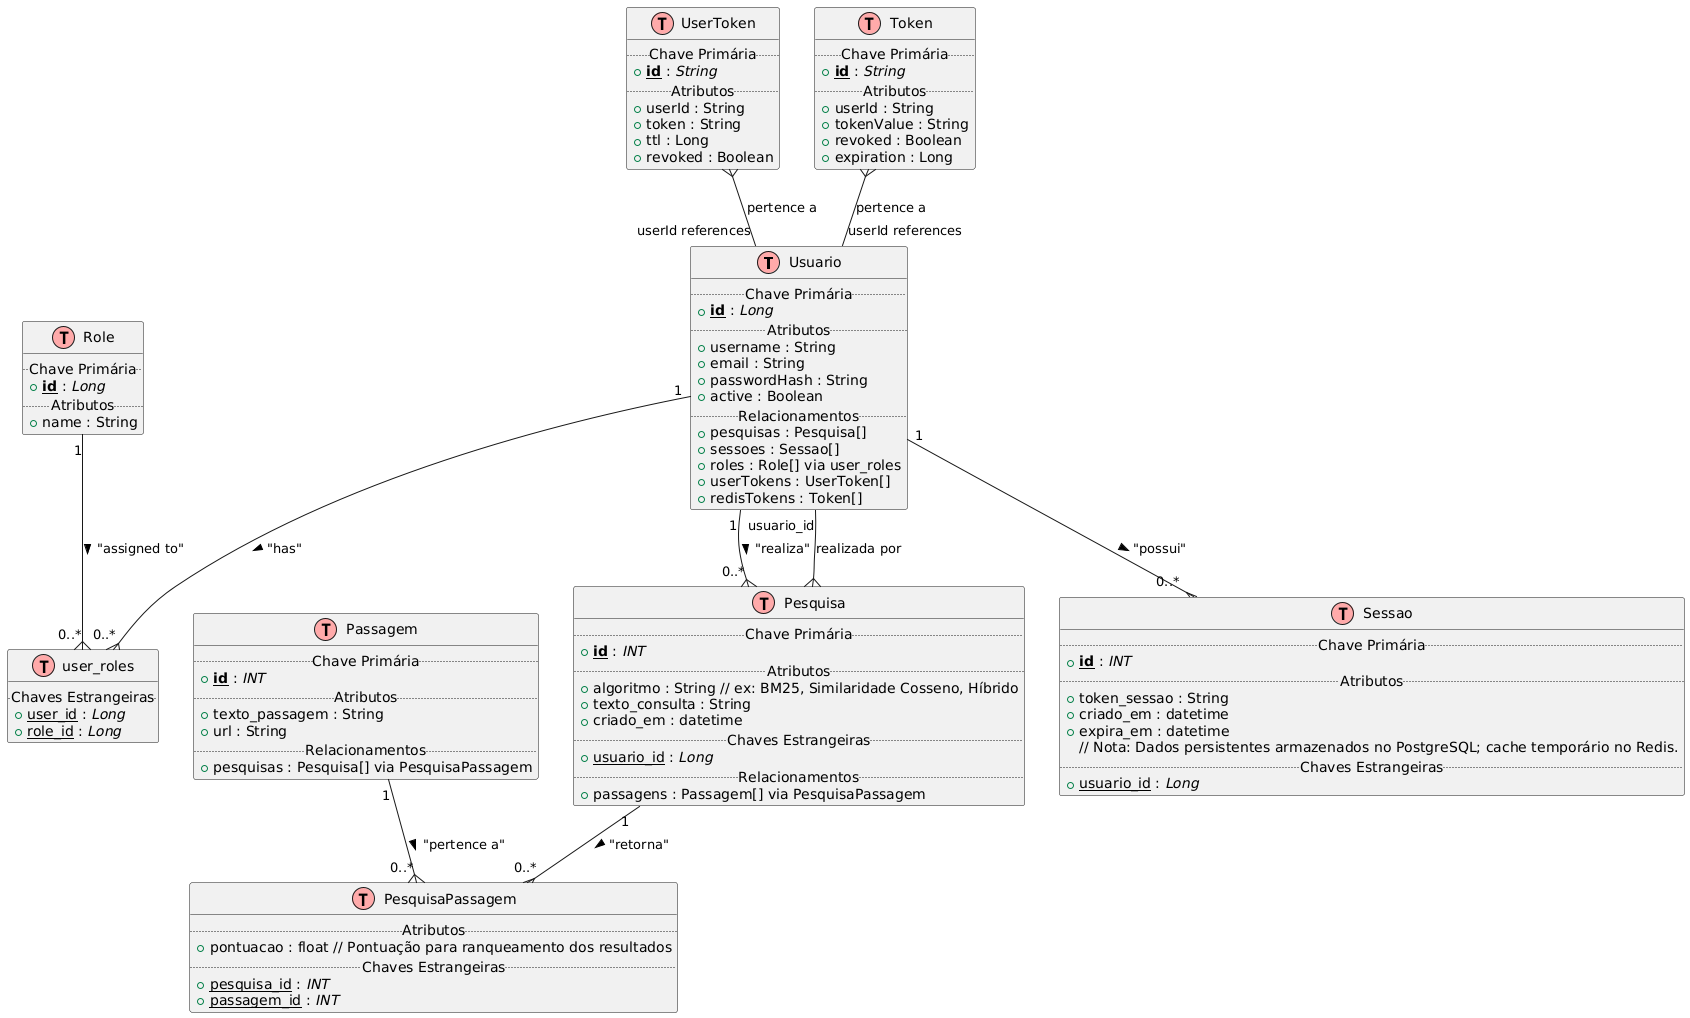

The diagram above was rendered by PlantUML. Its source (embedded in the PNG):
@startuml
!define Table(x) class x << (T,#FFAAAA) >>
!define PrimaryKey(x, type) <b><u>x</u></b> : <i>type</i>
!define ForeignKey(x, type) <u>x</u> : <i>type</i>

'===========================================================
' Authentication and Token Entities (JPA & Redis)
'===========================================================

Table(Usuario) {
  .. Chave Primária ..
  + PrimaryKey(id, Long)
  .. Atributos ..
  + username : String
  + email : String
  + passwordHash : String
  + active : Boolean
  .. Relacionamentos ..
  + pesquisas : Pesquisa[]  
  + sessoes : Sessao[]
  + roles : Role[] via user_roles
  + userTokens : UserToken[]
  + redisTokens : Token[]
}

Table(Role) {
  .. Chave Primária ..
  + PrimaryKey(id, Long)
  .. Atributos ..
  + name : String
}

Table(user_roles) {
  .. Chaves Estrangeiras ..
  + ForeignKey(user_id, Long)
  + ForeignKey(role_id, Long)
}

Table(UserToken) {
  .. Chave Primária ..
  + PrimaryKey(id, String)
  .. Atributos ..
  + userId : String
  + token : String
  + ttl : Long
  + revoked : Boolean
}

Table(Token) {
  .. Chave Primária ..
  + PrimaryKey(id, String)
  .. Atributos ..
  + userId : String
  + tokenValue : String
  + revoked : Boolean
  + expiration : Long
}

'-----------------------------------------------------------
' Relacionamentos para autenticação e tokens
'-----------------------------------------------------------
' Many-to-Many entre Usuario e Role via a tabela user_roles:
Usuario "1" --{ "0..*" user_roles : "has" >
Role "1" --{ "0..*" user_roles : "assigned to" >

' Os tokens armazenados no Redis possuem referência a Usuario
UserToken }-- "userId references" Usuario : "pertence a"
Token }-- "userId references" Usuario : "pertence a"

'===========================================================
' Search Domain Entities
'===========================================================

Table(Pesquisa) {
  .. Chave Primária ..
  + PrimaryKey(id, INT)
  .. Atributos ..
  + algoritmo : String // ex: BM25, Similaridade Cosseno, Híbrido
  + texto_consulta : String
  + criado_em : datetime
  .. Chaves Estrangeiras ..
  + ForeignKey(usuario_id, Long)
  .. Relacionamentos ..
  + passagens : Passagem[] via PesquisaPassagem
}

Table(Passagem) {
  .. Chave Primária ..
  + PrimaryKey(id, INT)
  .. Atributos ..
  + texto_passagem : String
  + url : String
  .. Relacionamentos ..
  + pesquisas : Pesquisa[] via PesquisaPassagem
}

Table(PesquisaPassagem) {
  .. Atributos ..
  + pontuacao : float // Pontuação para ranqueamento dos resultados
  .. Chaves Estrangeiras ..
  + ForeignKey(pesquisa_id, INT)
  + ForeignKey(passagem_id, INT)
}

Table(Sessao) {
  .. Chave Primária ..
  + PrimaryKey(id, INT)
  .. Atributos ..
  + token_sessao : String
  + criado_em : datetime
  + expira_em : datetime
  // Nota: Dados persistentes armazenados no PostgreSQL; cache temporário no Redis.
  .. Chaves Estrangeiras ..
  + ForeignKey(usuario_id, Long)
}

'-----------------------------------------------------------
' Relacionamentos para o domínio de pesquisa
'-----------------------------------------------------------
' Usuario tem 1..* Pesquisa e 1..* Sessao
Usuario "1" --{ "0..*" Pesquisa : "realiza" >
Usuario "1" --{ "0..*" Sessao : "possui" >

' Pesquisa pertence a um Usuario
Pesquisa }-- "usuario_id" Usuario : "realizada por"

' Relação muitos-para-muitos entre Pesquisa e Passagem via PesquisaPassagem
Pesquisa "1" --{ "0..*" PesquisaPassagem : "retorna" >
Passagem "1" --{ "0..*" PesquisaPassagem : "pertence a" >
@enduml